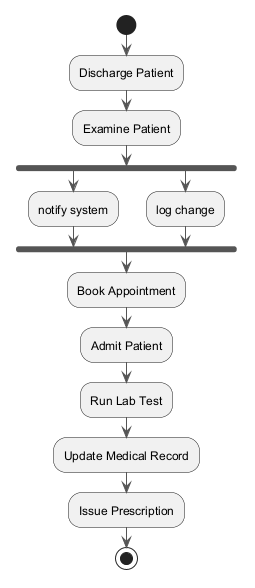

The diagram above was rendered by PlantUML. Its source (embedded in the PNG):
@startuml
skinparam backgroundColor #FFFFFF
skinparam classBackgroundColor #F1F8E9
skinparam classBorderColor #33691E
skinparam ArrowColor #555555
start
:Discharge Patient;
:Examine Patient;
fork
:notify system;
fork again
:log change;
end fork
:Book Appointment;
:Admit Patient;
:Run Lab Test;
:Update Medical Record;
:Issue Prescription;
stop
@enduml